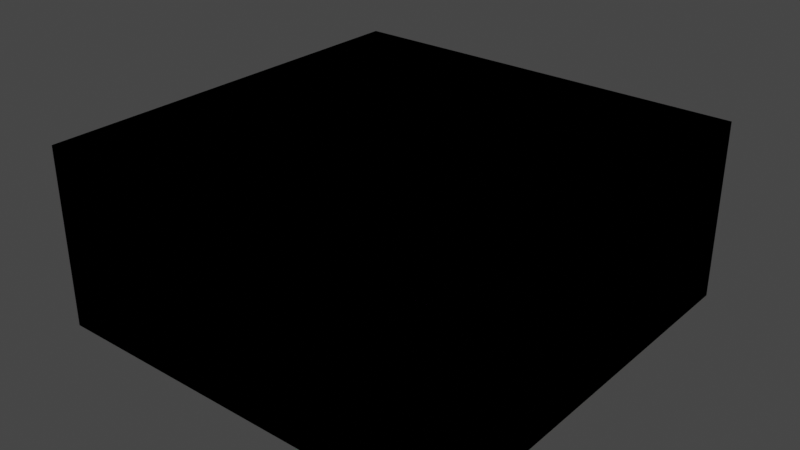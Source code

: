 # Source: building1_base_3d.blend  (saved by Blender 3.1.7; exported with 4.5.12 LTS)
import bpy
from mathutils import Matrix  # noqa: F401  (used for matrix-valued properties, if any)

bpy.ops.wm.read_factory_settings(use_empty=True)
scene = bpy.context.scene
scene.name = 'Scene'

# ---- collections
col_collection = bpy.data.collections.new('Collection'); scene.collection.children.link(col_collection)

# ---- images (referenced by path relative to the original .blend; pixels are not part of the script)
import os
ASSET_DIR = os.environ.get("B2B_ASSET_DIR", "")  # directory of the original .blend (textures are referenced by path, not embedded)
HERE = os.path.dirname(os.path.abspath(__file__))  # packed textures are extracted next to this script under _unpacked/

def load_image(name, relpath, width, height, colorspace="sRGB"):
    """Load a texture the original file referenced (path relative to the .blend, or extracted next to this script)."""
    p = next((c for c in (os.path.join(HERE, relpath), os.path.join(ASSET_DIR, relpath)) if relpath and os.path.exists(c)), "")
    if p:
        img = bpy.data.images.load(p, check_existing=True)
        img.name = name
    else:  # same state as the original file: an image datablock whose file is absent (Cycles renders it pink)
        img = bpy.data.images.new(name, width, height)
        img.source = "FILE"
        img.filepath = "//" + (relpath or name)
    img.colorspace_settings.name = colorspace
    return img
img_building1_base_exterior_3d_png = load_image('building1_base_exterior_3d.png', 'Sprites/building1_base_exterior_3d.png', 1024, 1024, 'sRGB')

# ---- materials (node trees are filled in below, after node groups)
mat_material = bpy.data.materials.new('Material')
mat_material.alpha_threshold = 0.0
mat_material.use_transparent_shadow = False
mat_material.line_color = (0.0, 0.0, 0.0, 1.0)

# ---- material node trees
mat_material.use_nodes = True; mat_material.node_tree.nodes.clear()
_N = mat_material.node_tree.nodes; _L = mat_material.node_tree.links
n0 = _N.new('ShaderNodeOutputMaterial'); n0.name = 'Material Output'; n0.location = (300, 300)
n1 = _N.new('ShaderNodeBsdfPrincipled'); n1.name = 'Principled BSDF'; n1.location = (10, 300)
n1.distribution = 'GGX'
n1.subsurface_method = 'RANDOM_WALK_SKIN'
n1.inputs[2].default_value = 0.4
n1.inputs[3].default_value = 1.45
n1.inputs[27].default_value = (0.0, 0.0, 0.0, 1.0)
n1.inputs[28].default_value = 1.0
n2 = _N.new('ShaderNodeTexImage'); n2.name = 'Image Texture'; n2.location = (-280, 238)
n2.image = img_building1_base_exterior_3d_png
n2.interpolation = 'Closest'
_L.new(n1.outputs[0], n0.inputs[0])
_L.new(n2.outputs[0], n1.inputs[0])
n0.is_active_output = True

# ---- world
world_world = bpy.data.worlds.new('World'); scene.world = world_world
world_world.use_nodes = True; world_world.node_tree.nodes.clear()
_N = world_world.node_tree.nodes; _L = world_world.node_tree.links
n0 = _N.new('ShaderNodeOutputWorld'); n0.name = 'World Output'; n0.location = (300, 300)
n1 = _N.new('ShaderNodeBackground'); n1.name = 'Background'; n1.location = (10, 300)
n1.inputs[0].default_value = (0.05088, 0.05088, 0.05088, 1.0)
_L.new(n1.outputs[0], n0.inputs[0])
n0.is_active_output = True
world_world.color = (0.05088, 0.05088, 0.05088)
world_world.use_sun_shadow = False
world_world.sun_shadow_jitter_overblur = 0.0

# ---- meshes
me_cube = bpy.data.meshes.new('Cube')
me_cube.from_pydata([(7.0, 7.0, -3.0), (7.0, -7.0, -3.0), (-7.0, 7.0, -3.0), (-7.0, -7.0, -3.0)], [], [(2, 0, 1, 3)])
_uv = me_cube.uv_layers.new(name='UVMap')
_uv.uv.foreach_set('vector', [0.6815, 0.1667, 0.75, 0.1875, 0.7589, 0.8542, 0.6905, 0.8333])
me_cube.materials.append(mat_material)
me_cube.use_remesh_preserve_volume = False
me_cube.use_remesh_preserve_attributes = False
me_cube.use_mirror_vertex_groups = False
me_cube.update()
me_cube_001 = bpy.data.meshes.new('Cube.001')
me_cube_001.from_pydata([(6.989, 7.0, 3.0), (6.989, 7.0, -3.0), (-7.011, 7.0, 3.0), (-7.011, 7.0, -3.0), (6.989, 7.0, 0.9744), (-7.011, 7.0, 0.9744), (2.958, 7.0, -3.0), (2.958, 7.0, 3.0), (2.958, 7.0, 0.9744), (4.974, 7.0, 3.0), (4.974, 7.0, 0.9744), (4.974, 7.0, -3.0)], [], [(10, 9, 0, 4), (5, 2, 7, 8), (11, 10, 4, 1), (8, 7, 9, 10), (3, 5, 8, 6)])
_uv = me_cube_001.uv_layers.new(name='UVMap')
_uv.uv.foreach_set('vector', [0.04799, 0.6624, 0.04799, 1.0, 0.0, 1.0, 0.0, 0.6624, 0.3333, 0.6624, 0.3333, 1.0, 0.09598, 1.0, 0.09598, 0.6624, 0.04799, 0.0, 0.04799, 0.6624, 0.0, 0.6624, 0.0, 0.0, 0.09598, 0.6624, 0.09598, 1.0, 0.04799, 1.0, 0.04799, 0.6624, 0.3333, 0.0, 0.3333, 0.6624, 0.09598, 0.6624, 0.09598, 0.0])
me_cube_001.materials.append(mat_material)
me_cube_001.use_remesh_preserve_volume = False
me_cube_001.use_remesh_preserve_attributes = False
me_cube_001.use_mirror_vertex_groups = False
me_cube_001.update()
me_cube_002 = bpy.data.meshes.new('Cube.002')
me_cube_002.from_pydata([(-7.0, 7.0, 3.0), (-7.0, 7.0, -3.0), (-7.0, -7.0, 3.0), (-7.0, -7.0, -3.0)], [], [(3, 2, 0, 1)])
_uv = me_cube_002.uv_layers.new(name='UVMap')
_uv.uv.foreach_set('vector', [0.6667, 0.0, 0.6667, 1.0, 0.3333, 1.0, 0.3333, 0.0])
me_cube_002.materials.append(mat_material)
me_cube_002.use_remesh_preserve_volume = False
me_cube_002.use_remesh_preserve_attributes = False
me_cube_002.use_mirror_vertex_groups = False
me_cube_002.update()
me_cube_003 = bpy.data.meshes.new('Cube.003')
me_cube_003.from_pydata([(7.0, -7.0, 3.0), (7.0, -7.0, -3.0), (-7.0, -7.0, 3.0), (-7.0, -7.0, -3.0)], [], [(1, 0, 2, 3)])
_uv = me_cube_003.uv_layers.new(name='UVMap')
_uv.uv.foreach_set('vector', [1.0, 0.0, 1.0, 1.0, 0.6667, 1.0, 0.6667, 0.0])
me_cube_003.materials.append(mat_material)
me_cube_003.use_remesh_preserve_volume = False
me_cube_003.use_remesh_preserve_attributes = False
me_cube_003.use_mirror_vertex_groups = False
me_cube_003.update()
me_cube_004 = bpy.data.meshes.new('Cube.004')
me_cube_004.from_pydata([(7.0, 7.0, 3.0), (7.0, 7.0, -3.0), (7.0, -7.0, 3.0), (7.0, -7.0, -3.0)], [], [(1, 0, 2, 3)])
_uv = me_cube_004.uv_layers.new(name='UVMap')
_uv.uv.foreach_set('vector', [0.6667, 0.0, 0.6667, 1.0, 0.3333, 1.0, 0.3333, 0.0])
me_cube_004.materials.append(mat_material)
me_cube_004.use_remesh_preserve_volume = False
me_cube_004.use_remesh_preserve_attributes = False
me_cube_004.use_mirror_vertex_groups = False
me_cube_004.update()
me_cube_005 = bpy.data.meshes.new('Cube.005')
me_cube_005.from_pydata([(7.0, 7.0, 3.0), (7.0, -7.0, 3.0), (-7.0, 7.0, 3.0), (-7.0, -7.0, 3.0)], [], [(0, 2, 3, 1)])
_uv = me_cube_005.uv_layers.new(name='UVMap')
_uv.uv.foreach_set('vector', [0.6696, 0.0, 0.997, 0.0, 0.997, 0.8958, 0.6696, 0.8958])
me_cube_005.materials.append(mat_material)
me_cube_005.use_remesh_preserve_volume = False
me_cube_005.use_remesh_preserve_attributes = False
me_cube_005.use_mirror_vertex_groups = False
me_cube_005.update()
me_cube_006 = bpy.data.meshes.new('Cube.006')
me_cube_006.from_pydata([(2.958, 7.0, -3.0), (2.958, 7.0, 0.9744), (4.974, 7.0, 0.9744), (4.974, 7.0, -3.0)], [], [(0, 1, 2, 3)])
_uv = me_cube_006.uv_layers.new(name='UVMap')
_uv.uv.foreach_set('vector', [0.09598, 0.0, 0.09598, 0.6624, 0.04799, 0.6624, 0.04799, 0.0])
me_cube_006.materials.append(mat_material)
me_cube_006.use_remesh_preserve_volume = False
me_cube_006.use_remesh_preserve_attributes = False
me_cube_006.use_mirror_vertex_groups = False
me_cube_006.update()
me_cube_007 = bpy.data.meshes.new('Cube.007')
me_cube_007.from_pydata([(7.0, 7.0, 3.0), (7.0, -7.0, 3.0), (-7.0, 7.0, 3.0), (-7.0, -7.0, 3.0)], [], [(0, 1, 3, 2)])
_uv = me_cube_007.uv_layers.new(name='UVMap')
_uv.uv.foreach_set('vector', [0.6696, 0.0, 0.6696, 0.8958, 0.997, 0.8958, 0.997, 0.0])
me_cube_007.materials.append(mat_material)
me_cube_007.use_remesh_preserve_volume = False
me_cube_007.use_remesh_preserve_attributes = False
me_cube_007.use_mirror_vertex_groups = False
me_cube_007.update()
me_cube_008 = bpy.data.meshes.new('Cube.008')
me_cube_008.from_pydata([(-7.0, 7.0, 3.0), (-7.0, 7.0, -3.0), (-7.0, -7.0, 3.0), (-7.0, -7.0, -3.0)], [], [(3, 1, 0, 2)])
_uv = me_cube_008.uv_layers.new(name='UVMap')
_uv.uv.foreach_set('vector', [0.6667, 0.0, 0.3333, 0.0, 0.3333, 1.0, 0.6667, 1.0])
me_cube_008.materials.append(mat_material)
me_cube_008.use_remesh_preserve_volume = False
me_cube_008.use_remesh_preserve_attributes = False
me_cube_008.use_mirror_vertex_groups = False
me_cube_008.update()
me_cube_009 = bpy.data.meshes.new('Cube.009')
me_cube_009.from_pydata([(7.0, 7.0, 3.0), (7.0, 7.0, -3.0), (7.0, -7.0, 3.0), (7.0, -7.0, -3.0)], [], [(1, 3, 2, 0)])
_uv = me_cube_009.uv_layers.new(name='UVMap')
_uv.uv.foreach_set('vector', [0.6667, 0.0, 0.3333, 0.0, 0.3333, 1.0, 0.6667, 1.0])
me_cube_009.materials.append(mat_material)
me_cube_009.use_remesh_preserve_volume = False
me_cube_009.use_remesh_preserve_attributes = False
me_cube_009.use_mirror_vertex_groups = False
me_cube_009.update()
me_cube_010 = bpy.data.meshes.new('Cube.010')
me_cube_010.from_pydata([(7.0, 7.0, -3.0), (7.0, -7.0, -3.0), (-7.0, 7.0, -3.0), (-7.0, -7.0, -3.0)], [], [(2, 3, 1, 0)])
_uv = me_cube_010.uv_layers.new(name='UVMap')
_uv.uv.foreach_set('vector', [0.6845, 0.2292, 0.6845, 0.8542, 0.9464, 0.8542, 0.9464, 0.2292])
me_cube_010.materials.append(mat_material)
me_cube_010.use_remesh_preserve_volume = False
me_cube_010.use_remesh_preserve_attributes = False
me_cube_010.use_mirror_vertex_groups = False
me_cube_010.update()
me_cube_011 = bpy.data.meshes.new('Cube.011')
me_cube_011.from_pydata([(7.0, -7.0, 3.0), (7.0, -7.0, -3.0), (-7.0, -7.0, 3.0), (-7.0, -7.0, -3.0)], [], [(1, 3, 2, 0)])
_uv = me_cube_011.uv_layers.new(name='UVMap')
_uv.uv.foreach_set('vector', [1.0, 0.0, 0.6667, 0.0, 0.6667, 1.0, 1.0, 1.0])
me_cube_011.materials.append(mat_material)
me_cube_011.use_remesh_preserve_volume = False
me_cube_011.use_remesh_preserve_attributes = False
me_cube_011.use_mirror_vertex_groups = False
me_cube_011.update()
me_cube_012 = bpy.data.meshes.new('Cube.012')
me_cube_012.from_pydata([(6.989, 7.0, 3.0), (6.989, 7.0, -3.0), (-7.011, 7.0, 3.0), (-7.011, 7.0, -3.0), (6.989, 7.0, 0.9744), (-7.011, 7.0, 0.9744), (2.958, 7.0, -3.0), (2.958, 7.0, 3.0), (2.958, 7.0, 0.9744), (4.974, 7.0, 3.0), (4.974, 7.0, 0.9744), (4.974, 7.0, -3.0)], [], [(10, 4, 0, 9), (5, 8, 7, 2), (11, 1, 4, 10), (8, 10, 9, 7), (3, 6, 8, 5)])
_uv = me_cube_012.uv_layers.new(name='UVMap')
_uv.uv.foreach_set('vector', [0.04799, 0.6624, 0.0, 0.6624, 0.0, 1.0, 0.04799, 1.0, 0.3333, 0.6624, 0.09598, 0.6624, 0.09598, 1.0, 0.3333, 1.0, 0.04799, 0.0, 0.0, 0.0, 0.0, 0.6624, 0.04799, 0.6624, 0.09598, 0.6624, 0.04799, 0.6624, 0.04799, 1.0, 0.09598, 1.0, 0.3333, 0.0, 0.09598, 0.0, 0.09598, 0.6624, 0.3333, 0.6624])
me_cube_012.materials.append(mat_material)
me_cube_012.use_remesh_preserve_volume = False
me_cube_012.use_remesh_preserve_attributes = False
me_cube_012.use_mirror_vertex_groups = False
me_cube_012.update()

# ---- objects
ob_floor___down = bpy.data.objects.new('Floor - Down', me_cube)
ob_front___out = bpy.data.objects.new('Front - Out', me_cube_001)
ob_right___out = bpy.data.objects.new('Right - Out', me_cube_002)
ob_back___out = bpy.data.objects.new('Back - Out', me_cube_003)
ob_left___out = bpy.data.objects.new('Left - Out', me_cube_004)
ob_roof___out = bpy.data.objects.new('Roof - Out', me_cube_005)
ob_door = bpy.data.objects.new('Door', me_cube_006)
ob_roof___in = bpy.data.objects.new('Roof - In', me_cube_007)
ob_right___in = bpy.data.objects.new('Right - In', me_cube_008)
ob_left___in = bpy.data.objects.new('Left - In', me_cube_009)
ob_floor___up = bpy.data.objects.new('Floor - Up', me_cube_010)
ob_back___in = bpy.data.objects.new('Back - In', me_cube_011)
ob_front___in = bpy.data.objects.new('Front - In', me_cube_012)

# ---- transforms, parenting, visibility, modifiers, constraints
ob_floor___down.location = (0.0, 0.0, 0.0)
ob_floor___down.lock_rotations_4d = False
ob_floor___down.empty_display_type = 'ARROWS'
ob_floor___down.lineart.crease_threshold = 0.0
ob_front___out.location = (0.0, 0.0, 0.0)
ob_front___out.lock_rotations_4d = False
ob_front___out.empty_display_type = 'ARROWS'
ob_front___out.lineart.crease_threshold = 0.0
ob_right___out.location = (0.0, 0.0, 0.0)
ob_right___out.lock_rotations_4d = False
ob_right___out.empty_display_type = 'ARROWS'
ob_right___out.lineart.crease_threshold = 0.0
ob_back___out.location = (0.0, 0.0, 0.0)
ob_back___out.lock_rotations_4d = False
ob_back___out.empty_display_type = 'ARROWS'
ob_back___out.lineart.crease_threshold = 0.0
ob_left___out.location = (0.0, 0.0, 0.0)
ob_left___out.lock_rotations_4d = False
ob_left___out.empty_display_type = 'ARROWS'
ob_left___out.lineart.crease_threshold = 0.0
ob_roof___out.location = (0.0, 0.0, 0.0)
ob_roof___out.lock_rotations_4d = False
ob_roof___out.empty_display_type = 'ARROWS'
ob_roof___out.lineart.crease_threshold = 0.0
ob_door.location = (0.0, 0.0, 0.0)
ob_door.lock_rotations_4d = False
ob_door.empty_display_type = 'ARROWS'
ob_door.lineart.crease_threshold = 0.0
ob_roof___in.location = (0.0, 0.0, 0.0)
ob_roof___in.lock_rotations_4d = False
ob_roof___in.empty_display_type = 'ARROWS'
ob_roof___in.lineart.crease_threshold = 0.0
ob_right___in.location = (0.0, 0.0, 0.0)
ob_right___in.lock_rotations_4d = False
ob_right___in.empty_display_type = 'ARROWS'
ob_right___in.lineart.crease_threshold = 0.0
ob_left___in.location = (0.0, 0.0, 0.0)
ob_left___in.lock_rotations_4d = False
ob_left___in.empty_display_type = 'ARROWS'
ob_left___in.lineart.crease_threshold = 0.0
ob_floor___up.location = (0.0, 0.0, 0.0)
ob_floor___up.lock_rotations_4d = False
ob_floor___up.empty_display_type = 'ARROWS'
ob_floor___up.lineart.crease_threshold = 0.0
ob_back___in.location = (0.0, 0.0, 0.0)
ob_back___in.lock_rotations_4d = False
ob_back___in.empty_display_type = 'ARROWS'
ob_back___in.lineart.crease_threshold = 0.0
ob_front___in.location = (0.0, 0.0, 0.0)
ob_front___in.lock_rotations_4d = False
ob_front___in.empty_display_type = 'ARROWS'
ob_front___in.lineart.crease_threshold = 0.0

# ---- collection membership
col_collection.objects.link(ob_floor___down)
col_collection.objects.link(ob_front___out)
col_collection.objects.link(ob_right___out)
col_collection.objects.link(ob_back___out)
col_collection.objects.link(ob_left___out)
col_collection.objects.link(ob_roof___out)
col_collection.objects.link(ob_door)
col_collection.objects.link(ob_roof___in)
col_collection.objects.link(ob_right___in)
col_collection.objects.link(ob_left___in)
col_collection.objects.link(ob_floor___up)
col_collection.objects.link(ob_back___in)
col_collection.objects.link(ob_front___in)

# ---- scene / render settings (as saved in the file)
scene.frame_start = 1; scene.frame_end = 250; scene.frame_set(1)
scene.render.engine = 'BLENDER_EEVEE_NEXT'
scene.cycles.sampling_pattern = 'TABULATED_SOBOL'
scene.cycles.use_light_tree = False
scene.view_settings.view_transform = 'Filmic'
bpy.context.view_layer.update()

# ---- added for rendering (the .blend has no active camera and no usable light): camera, sun
cam_auto = bpy.data.cameras.new('AutoCamera')
cam_auto.lens = 50.0
cam_auto.sensor_width = 36.0
cam_auto.clip_end = 1000.0
ob_auto_camera = bpy.data.objects.new('AutoCamera', cam_auto)
scene.collection.objects.link(ob_auto_camera)
ob_auto_camera.location = (19.1426, -22.9777, 15.3185)
ob_auto_camera.rotation_euler = (1.09748, -7.21219e-08, 0.694738)
scene.camera = ob_auto_camera
light_auto_sun = bpy.data.lights.new('AutoSun', 'SUN')
light_auto_sun.energy = 3.0
light_auto_sun.angle = 0.0523599
ob_auto_sun = bpy.data.objects.new('AutoSun', light_auto_sun)
scene.collection.objects.link(ob_auto_sun)
ob_auto_sun.rotation_euler = (0.872665, 0.174533, 0.523599)
bpy.context.view_layer.update()
